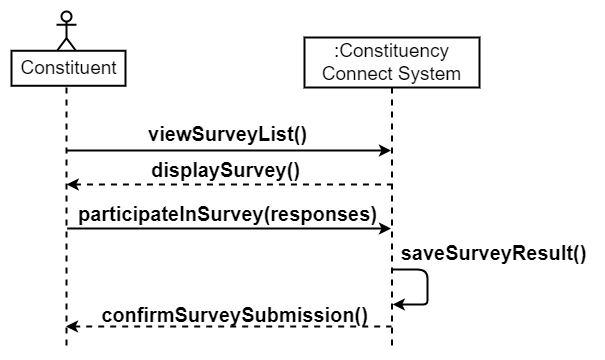

The diagram above was exported from draw.io. Its source (the exported page's mxGraphModel, read from the mxfile embedded in the PNG):
<mxGraphModel dx="1354" dy="1280" grid="0" gridSize="10" guides="1" tooltips="1" connect="1" arrows="1" fold="1" page="0" pageScale="1" pageWidth="850" pageHeight="1100" math="0" shadow="0">
  <root>
    <mxCell id="0" />
    <mxCell id="1" parent="0" />
    <mxCell id="2" value="" style="endArrow=none;html=1;rounded=0;startArrow=classic;startFill=1;strokeWidth=2;" edge="1" source="7" parent="1">
      <mxGeometry width="50" height="50" relative="1" as="geometry">
        <mxPoint x="1224.5" y="3421" as="sourcePoint" />
        <mxPoint x="979.1304347826087" y="3421" as="targetPoint" />
      </mxGeometry>
    </mxCell>
    <mxCell id="3" value="" style="endArrow=none;html=1;rounded=0;dashed=1;startArrow=classic;startFill=1;strokeWidth=2;" edge="1" parent="1">
      <mxGeometry width="50" height="50" relative="1" as="geometry">
        <mxPoint x="979.2" y="3455" as="sourcePoint" />
        <mxPoint x="1303.5" y="3455" as="targetPoint" />
      </mxGeometry>
    </mxCell>
    <mxCell id="4" value="" style="endArrow=none;html=1;rounded=0;startArrow=classic;startFill=1;strokeWidth=2;" edge="1" parent="1">
      <mxGeometry width="50" height="50" relative="1" as="geometry">
        <mxPoint x="1303.5" y="3499" as="sourcePoint" />
        <mxPoint x="979.710144927536" y="3499" as="targetPoint" />
      </mxGeometry>
    </mxCell>
    <mxCell id="5" value="" style="endArrow=classic;html=1;rounded=1;curved=0;strokeWidth=2;" edge="1" parent="1">
      <mxGeometry width="50" height="50" relative="1" as="geometry">
        <mxPoint x="1305.3076923076924" y="3540" as="sourcePoint" />
        <mxPoint x="1305.3076923076924" y="3575" as="targetPoint" />
        <Array as="points">
          <mxPoint x="1340" y="3540" />
          <mxPoint x="1340" y="3558" />
          <mxPoint x="1340" y="3575" />
          <mxPoint x="1331" y="3575" />
        </Array>
      </mxGeometry>
    </mxCell>
    <mxCell id="6" value="" style="endArrow=none;html=1;rounded=0;dashed=1;startArrow=classic;startFill=1;strokeWidth=2;" edge="1" source="9" parent="1">
      <mxGeometry width="50" height="50" relative="1" as="geometry">
        <mxPoint x="979" y="3597" as="sourcePoint" />
        <mxPoint x="1304" y="3597" as="targetPoint" />
      </mxGeometry>
    </mxCell>
    <mxCell id="7" value="&lt;font style=&quot;font-size: 19px;&quot;&gt;:Constituency Connect System&lt;/font&gt;" style="shape=umlLifeline;perimeter=lifelinePerimeter;whiteSpace=wrap;html=1;container=1;dropTarget=0;collapsible=0;recursiveResize=0;outlineConnect=0;portConstraint=eastwest;newEdgeStyle={&quot;curved&quot;:0,&quot;rounded&quot;:0};strokeWidth=2;size=50;" vertex="1" parent="1">
      <mxGeometry x="1217" y="3308" width="175" height="310" as="geometry" />
    </mxCell>
    <mxCell id="8" value="" style="group;strokeWidth=2;" vertex="1" connectable="0" parent="1">
      <mxGeometry x="925" y="3282" width="114" height="338" as="geometry" />
    </mxCell>
    <mxCell id="9" value="" style="shape=umlLifeline;perimeter=lifelinePerimeter;whiteSpace=wrap;html=1;container=1;dropTarget=0;collapsible=0;recursiveResize=0;outlineConnect=0;portConstraint=eastwest;newEdgeStyle={&quot;curved&quot;:0,&quot;rounded&quot;:0};participant=umlActor;strokeWidth=2;" vertex="1" parent="8">
      <mxGeometry x="44" width="20" height="338" as="geometry" />
    </mxCell>
    <mxCell id="10" value="&lt;font style=&quot;font-size: 19px;&quot;&gt;Constituent&lt;/font&gt;" style="text;html=1;align=center;verticalAlign=middle;resizable=0;points=[];autosize=1;strokeColor=default;fillColor=default;strokeWidth=2;" vertex="1" parent="8">
      <mxGeometry x="-1" y="39.27333333333334" width="114" height="35" as="geometry" />
    </mxCell>
    <mxCell id="11" value="&lt;font style=&quot;font-size: 20px;&quot;&gt;&lt;b&gt;viewSurveyList()&lt;/b&gt;&lt;/font&gt;" style="text;html=1;align=center;verticalAlign=middle;resizable=0;points=[];autosize=1;strokeColor=none;fillColor=none;" vertex="1" parent="1">
      <mxGeometry x="1051" y="3386" width="177" height="36" as="geometry" />
    </mxCell>
    <mxCell id="12" value="&lt;font style=&quot;font-size: 20px;&quot;&gt;&lt;b&gt;displaySurvey()&lt;/b&gt;&lt;/font&gt;" style="text;html=1;align=center;verticalAlign=middle;resizable=0;points=[];autosize=1;strokeColor=none;fillColor=none;" vertex="1" parent="1">
      <mxGeometry x="1054" y="3422" width="167" height="36" as="geometry" />
    </mxCell>
    <mxCell id="13" value="&lt;font style=&quot;font-size: 20px;&quot;&gt;&lt;b&gt;participateInSurvey(responses)&lt;/b&gt;&lt;/font&gt;" style="text;html=1;align=center;verticalAlign=middle;resizable=0;points=[];autosize=1;strokeColor=none;fillColor=none;" vertex="1" parent="1">
      <mxGeometry x="981" y="3466" width="317" height="36" as="geometry" />
    </mxCell>
    <mxCell id="14" value="&lt;font style=&quot;font-size: 20px;&quot;&gt;&lt;b&gt;saveSurveyResult()&lt;/b&gt;&lt;/font&gt;" style="text;html=1;align=center;verticalAlign=middle;resizable=0;points=[];autosize=1;strokeColor=none;fillColor=none;" vertex="1" parent="1">
      <mxGeometry x="1304" y="3505" width="204" height="36" as="geometry" />
    </mxCell>
    <mxCell id="15" value="&lt;font style=&quot;font-size: 20px;&quot;&gt;&lt;b&gt;confirmSurveySubmission()&lt;/b&gt;&lt;/font&gt;" style="text;html=1;align=center;verticalAlign=middle;resizable=0;points=[];autosize=1;strokeColor=none;fillColor=none;" vertex="1" parent="1">
      <mxGeometry x="1004" y="3567" width="285" height="36" as="geometry" />
    </mxCell>
  </root>
</mxGraphModel>